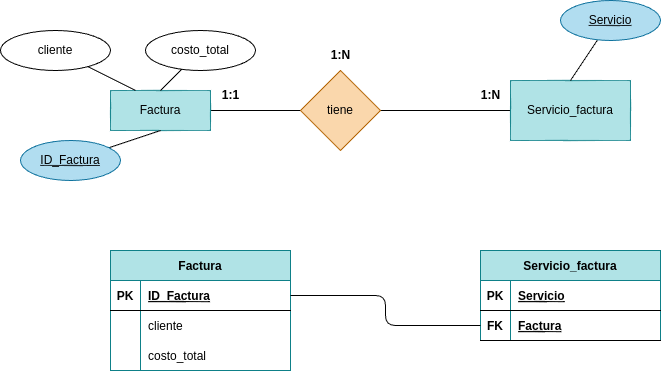

The diagram above was exported from draw.io. Its source (the exported page's mxGraphModel, read from the mxfile embedded in the PNG):
<mxGraphModel dx="1216" dy="827" grid="1" gridSize="10" guides="1" tooltips="1" connect="1" arrows="1" fold="1" page="1" pageScale="1" pageWidth="827" pageHeight="1169" math="0" shadow="0">
  <root>
    <mxCell id="0" />
    <mxCell id="1" parent="0" />
    <mxCell id="2" value="" style="edgeStyle=none;html=1;strokeColor=#000000;endArrow=none;endFill=0;" edge="1" parent="1" source="3" target="5">
      <mxGeometry relative="1" as="geometry" />
    </mxCell>
    <mxCell id="3" value="&lt;font color=&quot;#000000&quot;&gt;Factura&lt;/font&gt;" style="whiteSpace=wrap;html=1;align=center;fillColor=#b0e3e6;strokeColor=#0e8088;" vertex="1" parent="1">
      <mxGeometry x="110" y="250" width="100" height="40" as="geometry" />
    </mxCell>
    <mxCell id="4" value="" style="edgeStyle=none;html=1;strokeColor=#000000;endArrow=none;endFill=0;" edge="1" parent="1" source="5" target="6">
      <mxGeometry relative="1" as="geometry" />
    </mxCell>
    <mxCell id="5" value="&lt;font color=&quot;#000000&quot;&gt;tiene&lt;/font&gt;" style="rhombus;whiteSpace=wrap;html=1;fillColor=#fad7ac;strokeColor=#b46504;" vertex="1" parent="1">
      <mxGeometry x="300" y="230" width="80" height="80" as="geometry" />
    </mxCell>
    <mxCell id="6" value="&lt;font color=&quot;#000000&quot;&gt;Servicio_factura&lt;/font&gt;" style="whiteSpace=wrap;html=1;fillColor=#b0e3e6;strokeColor=#0e8088;" vertex="1" parent="1">
      <mxGeometry x="510" y="240" width="120" height="60" as="geometry" />
    </mxCell>
    <mxCell id="7" value="&lt;b&gt;1:1&lt;/b&gt;" style="text;html=1;align=center;verticalAlign=middle;resizable=0;points=[];autosize=1;strokeColor=none;fillColor=none;fontColor=#000000;" vertex="1" parent="1">
      <mxGeometry x="210" y="240" width="40" height="30" as="geometry" />
    </mxCell>
    <mxCell id="8" value="&lt;b&gt;1:N&lt;/b&gt;" style="text;html=1;align=center;verticalAlign=middle;resizable=0;points=[];autosize=1;strokeColor=none;fillColor=none;fontColor=#000000;" vertex="1" parent="1">
      <mxGeometry x="470" y="240" width="40" height="30" as="geometry" />
    </mxCell>
    <mxCell id="9" value="&lt;b&gt;1:N&lt;/b&gt;" style="text;html=1;align=center;verticalAlign=middle;resizable=0;points=[];autosize=1;strokeColor=none;fillColor=none;fontColor=#000000;" vertex="1" parent="1">
      <mxGeometry x="320" y="200" width="40" height="30" as="geometry" />
    </mxCell>
    <mxCell id="10" value="Factura" style="shape=table;startSize=30;container=1;collapsible=1;childLayout=tableLayout;fixedRows=1;rowLines=0;fontStyle=1;align=center;resizeLast=1;labelBackgroundColor=none;strokeColor=#0e8088;fillColor=#b0e3e6;fontColor=#000000;" vertex="1" parent="1">
      <mxGeometry x="110" y="410" width="180" height="120" as="geometry" />
    </mxCell>
    <mxCell id="11" value="" style="shape=tableRow;horizontal=0;startSize=0;swimlaneHead=0;swimlaneBody=0;fillColor=none;collapsible=0;dropTarget=0;points=[[0,0.5],[1,0.5]];portConstraint=eastwest;top=0;left=0;right=0;bottom=1;labelBackgroundColor=none;fontColor=#000000;" vertex="1" parent="10">
      <mxGeometry y="30" width="180" height="30" as="geometry" />
    </mxCell>
    <mxCell id="12" value="PK" style="shape=partialRectangle;connectable=0;fillColor=none;top=0;left=0;bottom=0;right=0;fontStyle=1;overflow=hidden;labelBackgroundColor=none;fontColor=#000000;" vertex="1" parent="11">
      <mxGeometry width="30" height="30" as="geometry">
        <mxRectangle width="30" height="30" as="alternateBounds" />
      </mxGeometry>
    </mxCell>
    <mxCell id="13" value="ID_Factura" style="shape=partialRectangle;connectable=0;fillColor=none;top=0;left=0;bottom=0;right=0;align=left;spacingLeft=6;fontStyle=5;overflow=hidden;labelBackgroundColor=none;fontColor=#000000;" vertex="1" parent="11">
      <mxGeometry x="30" width="150" height="30" as="geometry">
        <mxRectangle width="150" height="30" as="alternateBounds" />
      </mxGeometry>
    </mxCell>
    <mxCell id="14" value="" style="shape=tableRow;horizontal=0;startSize=0;swimlaneHead=0;swimlaneBody=0;fillColor=none;collapsible=0;dropTarget=0;points=[[0,0.5],[1,0.5]];portConstraint=eastwest;top=0;left=0;right=0;bottom=0;labelBackgroundColor=none;fontColor=#000000;" vertex="1" parent="10">
      <mxGeometry y="60" width="180" height="30" as="geometry" />
    </mxCell>
    <mxCell id="15" value="" style="shape=partialRectangle;connectable=0;fillColor=none;top=0;left=0;bottom=0;right=0;editable=1;overflow=hidden;labelBackgroundColor=none;fontColor=#000000;" vertex="1" parent="14">
      <mxGeometry width="30" height="30" as="geometry">
        <mxRectangle width="30" height="30" as="alternateBounds" />
      </mxGeometry>
    </mxCell>
    <mxCell id="16" value="cliente" style="shape=partialRectangle;connectable=0;fillColor=none;top=0;left=0;bottom=0;right=0;align=left;spacingLeft=6;overflow=hidden;labelBackgroundColor=none;fontColor=#000000;" vertex="1" parent="14">
      <mxGeometry x="30" width="150" height="30" as="geometry">
        <mxRectangle width="150" height="30" as="alternateBounds" />
      </mxGeometry>
    </mxCell>
    <mxCell id="17" value="" style="shape=tableRow;horizontal=0;startSize=0;swimlaneHead=0;swimlaneBody=0;fillColor=none;collapsible=0;dropTarget=0;points=[[0,0.5],[1,0.5]];portConstraint=eastwest;top=0;left=0;right=0;bottom=0;labelBackgroundColor=none;fontColor=#000000;" vertex="1" parent="10">
      <mxGeometry y="90" width="180" height="30" as="geometry" />
    </mxCell>
    <mxCell id="18" value="" style="shape=partialRectangle;connectable=0;fillColor=none;top=0;left=0;bottom=0;right=0;editable=1;overflow=hidden;labelBackgroundColor=none;fontColor=#000000;" vertex="1" parent="17">
      <mxGeometry width="30" height="30" as="geometry">
        <mxRectangle width="30" height="30" as="alternateBounds" />
      </mxGeometry>
    </mxCell>
    <mxCell id="19" value="costo_total" style="shape=partialRectangle;connectable=0;fillColor=none;top=0;left=0;bottom=0;right=0;align=left;spacingLeft=6;overflow=hidden;labelBackgroundColor=none;fontColor=#000000;" vertex="1" parent="17">
      <mxGeometry x="30" width="150" height="30" as="geometry">
        <mxRectangle width="150" height="30" as="alternateBounds" />
      </mxGeometry>
    </mxCell>
    <mxCell id="20" value="Servicio_factura" style="shape=table;startSize=30;container=1;collapsible=1;childLayout=tableLayout;fixedRows=1;rowLines=0;fontStyle=1;align=center;resizeLast=1;labelBackgroundColor=none;strokeColor=#0e8088;fillColor=#b0e3e6;fontColor=#000000;" vertex="1" parent="1">
      <mxGeometry x="480" y="410" width="180" height="90" as="geometry" />
    </mxCell>
    <mxCell id="21" value="" style="shape=tableRow;horizontal=0;startSize=0;swimlaneHead=0;swimlaneBody=0;fillColor=none;collapsible=0;dropTarget=0;points=[[0,0.5],[1,0.5]];portConstraint=eastwest;top=0;left=0;right=0;bottom=1;labelBackgroundColor=none;fontColor=#000000;" vertex="1" parent="20">
      <mxGeometry y="30" width="180" height="30" as="geometry" />
    </mxCell>
    <mxCell id="22" value="PK" style="shape=partialRectangle;connectable=0;fillColor=none;top=0;left=0;bottom=0;right=0;fontStyle=1;overflow=hidden;labelBackgroundColor=none;fontColor=#000000;" vertex="1" parent="21">
      <mxGeometry width="30" height="30" as="geometry">
        <mxRectangle width="30" height="30" as="alternateBounds" />
      </mxGeometry>
    </mxCell>
    <mxCell id="23" value="Servicio" style="shape=partialRectangle;connectable=0;fillColor=none;top=0;left=0;bottom=0;right=0;align=left;spacingLeft=6;fontStyle=5;overflow=hidden;labelBackgroundColor=none;fontColor=#000000;" vertex="1" parent="21">
      <mxGeometry x="30" width="150" height="30" as="geometry">
        <mxRectangle width="150" height="30" as="alternateBounds" />
      </mxGeometry>
    </mxCell>
    <mxCell id="24" style="shape=tableRow;horizontal=0;startSize=0;swimlaneHead=0;swimlaneBody=0;fillColor=none;collapsible=0;dropTarget=0;points=[[0,0.5],[1,0.5]];portConstraint=eastwest;top=0;left=0;right=0;bottom=1;labelBackgroundColor=none;fontColor=#000000;" vertex="1" parent="20">
      <mxGeometry y="60" width="180" height="30" as="geometry" />
    </mxCell>
    <mxCell id="25" value="FK" style="shape=partialRectangle;connectable=0;fillColor=none;top=0;left=0;bottom=0;right=0;fontStyle=1;overflow=hidden;labelBackgroundColor=none;fontColor=#000000;" vertex="1" parent="24">
      <mxGeometry width="30" height="30" as="geometry">
        <mxRectangle width="30" height="30" as="alternateBounds" />
      </mxGeometry>
    </mxCell>
    <mxCell id="26" value="Factura" style="shape=partialRectangle;connectable=0;fillColor=none;top=0;left=0;bottom=0;right=0;align=left;spacingLeft=6;fontStyle=5;overflow=hidden;labelBackgroundColor=none;fontColor=#000000;" vertex="1" parent="24">
      <mxGeometry x="30" width="150" height="30" as="geometry">
        <mxRectangle width="150" height="30" as="alternateBounds" />
      </mxGeometry>
    </mxCell>
    <mxCell id="27" style="edgeStyle=orthogonalEdgeStyle;html=1;exitX=1;exitY=0.5;exitDx=0;exitDy=0;entryX=0;entryY=0.5;entryDx=0;entryDy=0;strokeColor=#000000;fontColor=#000000;endArrow=none;endFill=0;" edge="1" parent="1" source="11" target="24">
      <mxGeometry relative="1" as="geometry" />
    </mxCell>
    <mxCell id="28" style="edgeStyle=none;html=1;entryX=0.5;entryY=0;entryDx=0;entryDy=0;fontColor=#000000;strokeColor=#000000;endArrow=none;endFill=0;" edge="1" parent="1" source="29" target="3">
      <mxGeometry relative="1" as="geometry">
        <mxPoint x="140" y="250" as="targetPoint" />
      </mxGeometry>
    </mxCell>
    <mxCell id="29" value="&lt;font color=&quot;#000000&quot;&gt;costo_total&lt;/font&gt;" style="ellipse;whiteSpace=wrap;html=1;align=center;fillColor=none;strokeColor=#000000;" vertex="1" parent="1">
      <mxGeometry x="145" y="190" width="110" height="40" as="geometry" />
    </mxCell>
    <mxCell id="30" style="edgeStyle=none;html=1;entryX=0.25;entryY=0;entryDx=0;entryDy=0;fontColor=#000000;strokeColor=#000000;endArrow=none;endFill=0;" edge="1" parent="1" source="31" target="3">
      <mxGeometry relative="1" as="geometry">
        <mxPoint x="250" y="180" as="targetPoint" />
      </mxGeometry>
    </mxCell>
    <mxCell id="31" value="&lt;font color=&quot;#000000&quot;&gt;cliente&lt;/font&gt;" style="ellipse;whiteSpace=wrap;html=1;align=center;fillColor=none;strokeColor=#000000;" vertex="1" parent="1">
      <mxGeometry y="190" width="110" height="40" as="geometry" />
    </mxCell>
    <mxCell id="32" style="edgeStyle=none;html=1;entryX=0.5;entryY=0;entryDx=0;entryDy=0;strokeColor=#000000;fontColor=#000000;endArrow=none;endFill=0;" edge="1" parent="1" source="33" target="6">
      <mxGeometry relative="1" as="geometry" />
    </mxCell>
    <mxCell id="33" value="&lt;font&gt;Servicio&lt;/font&gt;" style="ellipse;whiteSpace=wrap;html=1;align=center;fontStyle=4;strokeColor=#10739e;fillColor=#b1ddf0;fontColor=#000000;" vertex="1" parent="1">
      <mxGeometry x="560" y="160" width="100" height="40" as="geometry" />
    </mxCell>
    <mxCell id="34" style="edgeStyle=none;html=1;entryX=0.5;entryY=1;entryDx=0;entryDy=0;strokeColor=#000000;fontColor=#000000;endArrow=none;endFill=0;" edge="1" parent="1" source="35" target="3">
      <mxGeometry relative="1" as="geometry">
        <mxPoint x="70" y="390" as="targetPoint" />
      </mxGeometry>
    </mxCell>
    <mxCell id="35" value="&lt;font&gt;ID_Factura&lt;/font&gt;" style="ellipse;whiteSpace=wrap;html=1;align=center;fontStyle=4;strokeColor=#10739e;fillColor=#b1ddf0;fontColor=#000000;" vertex="1" parent="1">
      <mxGeometry x="20" y="300" width="100" height="40" as="geometry" />
    </mxCell>
  </root>
</mxGraphModel>